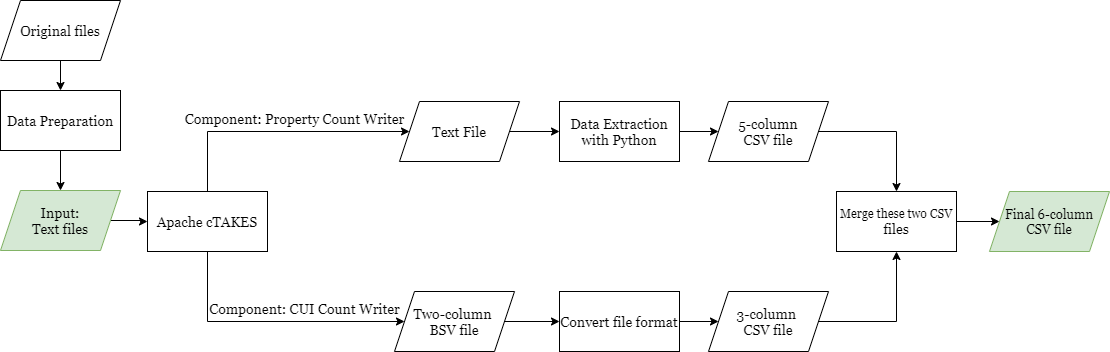

The diagram above was exported from draw.io. Its source (the exported page's mxGraphModel, read from the mxfile embedded in the PNG):
<mxGraphModel dx="782" dy="1606" grid="1" gridSize="10" guides="1" tooltips="1" connect="1" arrows="1" fold="1" page="1" pageScale="1" pageWidth="827" pageHeight="1169" math="0" shadow="0">
  <root>
    <mxCell id="0" />
    <mxCell id="1" parent="0" />
    <mxCell id="Bx9x0Gz3YudvnZFAOs7H-2" value="" style="edgeStyle=orthogonalEdgeStyle;rounded=0;orthogonalLoop=1;jettySize=auto;html=1;" edge="1" parent="1" source="hAAEQ5HtXkPeW4dhqTp8-1" target="hAAEQ5HtXkPeW4dhqTp8-2">
      <mxGeometry relative="1" as="geometry" />
    </mxCell>
    <mxCell id="hAAEQ5HtXkPeW4dhqTp8-1" value="&lt;p&gt;&lt;font face=&quot;Georgia&quot; style=&quot;font-size: 14px&quot;&gt;&lt;font&gt;Input:&lt;br&gt; &lt;/font&gt;&lt;font&gt;Text files&lt;/font&gt;&lt;/font&gt;&lt;/p&gt;" style="shape=parallelogram;perimeter=parallelogramPerimeter;whiteSpace=wrap;html=1;fixedSize=1;fillColor=#d5e8d4;strokeColor=#82b366;" parent="1" vertex="1">
      <mxGeometry x="101" y="169" width="120" height="60" as="geometry" />
    </mxCell>
    <mxCell id="hAAEQ5HtXkPeW4dhqTp8-9" value="" style="edgeStyle=orthogonalEdgeStyle;rounded=0;orthogonalLoop=1;jettySize=auto;html=1;" parent="1" source="hAAEQ5HtXkPeW4dhqTp8-2" target="hAAEQ5HtXkPeW4dhqTp8-8" edge="1">
      <mxGeometry relative="1" as="geometry">
        <Array as="points">
          <mxPoint x="308" y="300" />
        </Array>
      </mxGeometry>
    </mxCell>
    <mxCell id="hAAEQ5HtXkPeW4dhqTp8-11" style="edgeStyle=orthogonalEdgeStyle;rounded=0;orthogonalLoop=1;jettySize=auto;html=1;" parent="1" source="hAAEQ5HtXkPeW4dhqTp8-2" target="hAAEQ5HtXkPeW4dhqTp8-10" edge="1">
      <mxGeometry relative="1" as="geometry">
        <Array as="points">
          <mxPoint x="308" y="110" />
        </Array>
      </mxGeometry>
    </mxCell>
    <mxCell id="hAAEQ5HtXkPeW4dhqTp8-2" value="&lt;font face=&quot;Georgia&quot; style=&quot;font-size: 14px&quot;&gt;Apache cTAKES&lt;/font&gt;" style="rounded=0;whiteSpace=wrap;html=1;" parent="1" vertex="1">
      <mxGeometry x="248" y="170" width="120" height="60" as="geometry" />
    </mxCell>
    <mxCell id="hAAEQ5HtXkPeW4dhqTp8-16" value="" style="edgeStyle=orthogonalEdgeStyle;rounded=0;orthogonalLoop=1;jettySize=auto;html=1;" parent="1" source="hAAEQ5HtXkPeW4dhqTp8-8" target="hAAEQ5HtXkPeW4dhqTp8-15" edge="1">
      <mxGeometry relative="1" as="geometry" />
    </mxCell>
    <mxCell id="hAAEQ5HtXkPeW4dhqTp8-8" value="&lt;font face=&quot;Georgia&quot; style=&quot;font-size: 14px&quot;&gt;Two-column &lt;br&gt;BSV file&lt;/font&gt;" style="shape=parallelogram;perimeter=parallelogramPerimeter;whiteSpace=wrap;html=1;fixedSize=1;rounded=0;" parent="1" vertex="1">
      <mxGeometry x="495" y="270" width="120" height="60" as="geometry" />
    </mxCell>
    <mxCell id="hAAEQ5HtXkPeW4dhqTp8-18" value="" style="edgeStyle=orthogonalEdgeStyle;rounded=0;orthogonalLoop=1;jettySize=auto;html=1;" parent="1" source="hAAEQ5HtXkPeW4dhqTp8-10" target="hAAEQ5HtXkPeW4dhqTp8-17" edge="1">
      <mxGeometry relative="1" as="geometry" />
    </mxCell>
    <mxCell id="hAAEQ5HtXkPeW4dhqTp8-10" value="&lt;font face=&quot;Georgia&quot; style=&quot;font-size: 14px&quot;&gt;Text File&lt;/font&gt;" style="shape=parallelogram;perimeter=parallelogramPerimeter;whiteSpace=wrap;html=1;fixedSize=1;" parent="1" vertex="1">
      <mxGeometry x="500" y="80" width="120" height="60" as="geometry" />
    </mxCell>
    <mxCell id="hAAEQ5HtXkPeW4dhqTp8-12" value="&lt;div style=&quot;font-size: 14px&quot;&gt;&lt;font style=&quot;font-size: 14px&quot; face=&quot;Georgia&quot;&gt;Component: CUI Count Writer&lt;/font&gt;&lt;/div&gt;&lt;div style=&quot;font-size: 14px&quot;&gt;&lt;br&gt;&lt;/div&gt;" style="text;html=1;align=center;verticalAlign=middle;resizable=0;points=[];autosize=1;" parent="1" vertex="1">
      <mxGeometry x="300" y="280" width="210" height="30" as="geometry" />
    </mxCell>
    <mxCell id="hAAEQ5HtXkPeW4dhqTp8-13" value="&lt;div style=&quot;font-size: 14px&quot;&gt;&lt;font style=&quot;font-size: 14px&quot; face=&quot;Georgia&quot;&gt;Component:&amp;nbsp;Property Count Writer&lt;/font&gt;&lt;/div&gt;&lt;div style=&quot;font-size: 14px&quot;&gt;&lt;br&gt;&lt;/div&gt;" style="text;html=1;align=center;verticalAlign=middle;resizable=0;points=[];autosize=1;" parent="1" vertex="1">
      <mxGeometry x="280" y="90" width="230" height="30" as="geometry" />
    </mxCell>
    <mxCell id="hAAEQ5HtXkPeW4dhqTp8-29" value="" style="edgeStyle=orthogonalEdgeStyle;rounded=0;orthogonalLoop=1;jettySize=auto;html=1;" parent="1" source="hAAEQ5HtXkPeW4dhqTp8-15" target="hAAEQ5HtXkPeW4dhqTp8-28" edge="1">
      <mxGeometry relative="1" as="geometry" />
    </mxCell>
    <mxCell id="hAAEQ5HtXkPeW4dhqTp8-15" value="&lt;font style=&quot;font-size: 14px&quot; face=&quot;Georgia&quot;&gt;Convert file format&lt;/font&gt;" style="whiteSpace=wrap;html=1;rounded=0;" parent="1" vertex="1">
      <mxGeometry x="660" y="270" width="120" height="60" as="geometry" />
    </mxCell>
    <mxCell id="hAAEQ5HtXkPeW4dhqTp8-20" value="" style="edgeStyle=orthogonalEdgeStyle;rounded=0;orthogonalLoop=1;jettySize=auto;html=1;" parent="1" source="hAAEQ5HtXkPeW4dhqTp8-17" target="hAAEQ5HtXkPeW4dhqTp8-19" edge="1">
      <mxGeometry relative="1" as="geometry" />
    </mxCell>
    <mxCell id="hAAEQ5HtXkPeW4dhqTp8-17" value="&lt;font style=&quot;font-size: 14px&quot; face=&quot;Georgia&quot;&gt;Data Extraction with Python&lt;/font&gt;" style="whiteSpace=wrap;html=1;" parent="1" vertex="1">
      <mxGeometry x="660" y="80" width="120" height="60" as="geometry" />
    </mxCell>
    <mxCell id="hAAEQ5HtXkPeW4dhqTp8-32" style="edgeStyle=orthogonalEdgeStyle;rounded=0;orthogonalLoop=1;jettySize=auto;html=1;exitX=1;exitY=0.5;exitDx=0;exitDy=0;entryX=0.5;entryY=0;entryDx=0;entryDy=0;" parent="1" source="hAAEQ5HtXkPeW4dhqTp8-19" target="hAAEQ5HtXkPeW4dhqTp8-30" edge="1">
      <mxGeometry relative="1" as="geometry" />
    </mxCell>
    <mxCell id="hAAEQ5HtXkPeW4dhqTp8-19" value="&lt;font face=&quot;Georgia&quot; style=&quot;font-size: 14px&quot;&gt;5-column&lt;br&gt;CSV file&lt;/font&gt;" style="shape=parallelogram;perimeter=parallelogramPerimeter;whiteSpace=wrap;html=1;fixedSize=1;" parent="1" vertex="1">
      <mxGeometry x="809" y="80" width="120" height="60" as="geometry" />
    </mxCell>
    <mxCell id="hAAEQ5HtXkPeW4dhqTp8-27" value="" style="edgeStyle=orthogonalEdgeStyle;rounded=0;orthogonalLoop=1;jettySize=auto;html=1;" parent="1" source="hAAEQ5HtXkPeW4dhqTp8-21" target="hAAEQ5HtXkPeW4dhqTp8-1" edge="1">
      <mxGeometry relative="1" as="geometry" />
    </mxCell>
    <mxCell id="hAAEQ5HtXkPeW4dhqTp8-21" value="&lt;font face=&quot;Georgia&quot; style=&quot;font-size: 14px&quot;&gt;Data Preparation&lt;/font&gt;" style="whiteSpace=wrap;html=1;" parent="1" vertex="1">
      <mxGeometry x="101" y="69" width="120" height="60" as="geometry" />
    </mxCell>
    <mxCell id="hAAEQ5HtXkPeW4dhqTp8-26" value="" style="edgeStyle=orthogonalEdgeStyle;rounded=0;orthogonalLoop=1;jettySize=auto;html=1;" parent="1" source="hAAEQ5HtXkPeW4dhqTp8-23" target="hAAEQ5HtXkPeW4dhqTp8-21" edge="1">
      <mxGeometry relative="1" as="geometry" />
    </mxCell>
    <mxCell id="hAAEQ5HtXkPeW4dhqTp8-23" value="&lt;font face=&quot;Georgia&quot; style=&quot;font-size: 14px&quot;&gt;Original files&lt;/font&gt;" style="shape=parallelogram;perimeter=parallelogramPerimeter;whiteSpace=wrap;html=1;fixedSize=1;" parent="1" vertex="1">
      <mxGeometry x="101" y="-21" width="120" height="60" as="geometry" />
    </mxCell>
    <mxCell id="hAAEQ5HtXkPeW4dhqTp8-31" value="" style="edgeStyle=orthogonalEdgeStyle;rounded=0;orthogonalLoop=1;jettySize=auto;html=1;" parent="1" source="hAAEQ5HtXkPeW4dhqTp8-28" target="hAAEQ5HtXkPeW4dhqTp8-30" edge="1">
      <mxGeometry relative="1" as="geometry" />
    </mxCell>
    <mxCell id="hAAEQ5HtXkPeW4dhqTp8-28" value="&lt;font face=&quot;Georgia&quot; style=&quot;font-size: 14px&quot;&gt;3-column &lt;br&gt;CSV file&lt;/font&gt;" style="shape=parallelogram;perimeter=parallelogramPerimeter;whiteSpace=wrap;html=1;fixedSize=1;rounded=0;" parent="1" vertex="1">
      <mxGeometry x="809" y="270" width="120" height="60" as="geometry" />
    </mxCell>
    <mxCell id="hAAEQ5HtXkPeW4dhqTp8-34" value="" style="edgeStyle=orthogonalEdgeStyle;rounded=0;orthogonalLoop=1;jettySize=auto;html=1;" parent="1" source="hAAEQ5HtXkPeW4dhqTp8-30" target="hAAEQ5HtXkPeW4dhqTp8-33" edge="1">
      <mxGeometry relative="1" as="geometry" />
    </mxCell>
    <mxCell id="hAAEQ5HtXkPeW4dhqTp8-30" value="&lt;font face=&quot;Georgia&quot;&gt;Merge these two CSV &lt;font style=&quot;font-size: 14px&quot;&gt;files&lt;/font&gt;&lt;/font&gt;" style="whiteSpace=wrap;html=1;rounded=0;" parent="1" vertex="1">
      <mxGeometry x="937" y="170" width="120" height="60" as="geometry" />
    </mxCell>
    <mxCell id="hAAEQ5HtXkPeW4dhqTp8-33" value="&lt;font face=&quot;Georgia&quot; style=&quot;font-size: 13px&quot;&gt;Final 6-&lt;font style=&quot;font-size: 13px&quot;&gt;column&lt;/font&gt;&lt;br&gt;CSV file&lt;/font&gt;" style="shape=parallelogram;perimeter=parallelogramPerimeter;whiteSpace=wrap;html=1;fixedSize=1;rounded=0;fillColor=#d5e8d4;strokeColor=#82b366;" parent="1" vertex="1">
      <mxGeometry x="1090" y="170" width="120" height="60" as="geometry" />
    </mxCell>
  </root>
</mxGraphModel>